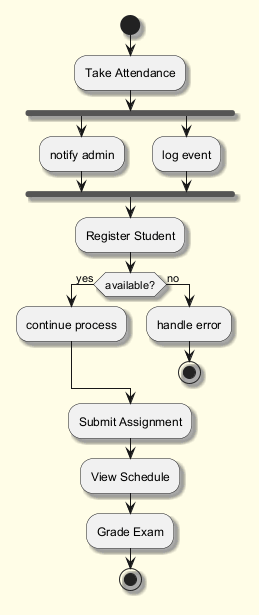

The diagram above was rendered by PlantUML. Its source (embedded in the PNG):
@startuml
skinparam backgroundColor #FFFDE7
skinparam classBackgroundColor #FFF9C4
skinparam classBorderColor #F57F17
skinparam shadowing true
start
:Take Attendance;
fork
:notify admin;
fork again
:log event;
end fork
:Register Student;
if (available?) then (yes)
:continue process;
else (no)
:handle error;
stop
endif
:Submit Assignment;
:View Schedule;
:Grade Exam;
stop
@enduml